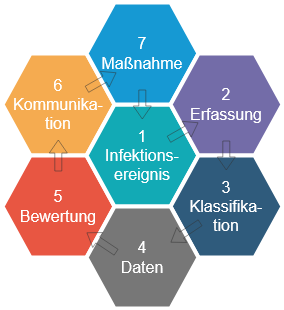

The diagram above was exported from draw.io. Its source (the exported page's mxGraphModel, read from the mxfile embedded in the PNG):
<mxGraphModel dx="695" dy="469" grid="1" gridSize="10" guides="1" tooltips="1" connect="1" arrows="1" fold="1" page="0" pageScale="1" pageWidth="1600" pageHeight="900" math="0" shadow="0">
  <root>
    <mxCell id="0" />
    <mxCell id="1" parent="0" />
    <mxCell id="lVLPPO7EpNuJ6z1s8iG7-1" value="&lt;div&gt;6&lt;/div&gt;&lt;div&gt;Kommunika-tion&lt;br&gt;&lt;/div&gt;" style="shape=hexagon;strokeWidth=4;html=1;fillColor=#F5AB50;strokeColor=#ffffff;shadow=0;fontSize=16;fontColor=#FFFFFF;align=center;fontStyle=0;whiteSpace=wrap;spacing=10;rounded=0;" vertex="1" parent="1">
      <mxGeometry x="60" y="101" width="112" height="102" as="geometry" />
    </mxCell>
    <mxCell id="lVLPPO7EpNuJ6z1s8iG7-2" value="&lt;div&gt;5 &lt;br&gt;&lt;/div&gt;&lt;div&gt;Bewertung&lt;br&gt;&lt;/div&gt;" style="shape=hexagon;strokeWidth=4;html=1;fillColor=#E85642;strokeColor=#ffffff;shadow=0;fontSize=16;fontColor=#FFFFFF;align=center;fontStyle=0;whiteSpace=wrap;spacing=10;rounded=0;" vertex="1" parent="1">
      <mxGeometry x="60" y="203" width="112" height="102" as="geometry" />
    </mxCell>
    <mxCell id="lVLPPO7EpNuJ6z1s8iG7-3" value="&lt;div style=&quot;font-size: 16px;&quot;&gt;1&lt;/div&gt;&lt;div style=&quot;font-size: 16px;&quot;&gt;Infektions-&lt;/div&gt;&lt;div style=&quot;font-size: 16px;&quot;&gt;ereignis&lt;/div&gt;" style="shape=hexagon;strokeWidth=4;html=1;fillColor=#12AAB5;strokeColor=#ffffff;shadow=0;fontSize=16;fontColor=#FFFFFF;align=center;fontStyle=0;whiteSpace=wrap;spacing=10;rounded=0;" vertex="1" parent="1">
      <mxGeometry x="144" y="152" width="112" height="102" as="geometry" />
    </mxCell>
    <mxCell id="lVLPPO7EpNuJ6z1s8iG7-4" value="&lt;div&gt;7&lt;/div&gt;&lt;div&gt;Maßnahme&lt;br&gt;&lt;/div&gt;" style="shape=hexagon;strokeWidth=4;html=1;fillColor=#1699D3;strokeColor=#ffffff;shadow=0;fontSize=16;fontColor=#FFFFFF;align=center;fontStyle=0;whiteSpace=wrap;spacing=10;rounded=0;" vertex="1" parent="1">
      <mxGeometry x="144" y="50" width="112" height="102" as="geometry" />
    </mxCell>
    <mxCell id="lVLPPO7EpNuJ6z1s8iG7-5" value="&lt;div&gt;2&lt;/div&gt;&lt;div&gt;Erfassung&lt;/div&gt;" style="shape=hexagon;strokeWidth=4;html=1;fillColor=#736CA8;strokeColor=#ffffff;shadow=0;fontSize=16;fontColor=#FFFFFF;align=center;fontStyle=0;whiteSpace=wrap;spacing=10;rounded=0;" vertex="1" parent="1">
      <mxGeometry x="228" y="101" width="112" height="102" as="geometry" />
    </mxCell>
    <mxCell id="lVLPPO7EpNuJ6z1s8iG7-6" value="&lt;div&gt;3 &lt;br&gt;&lt;/div&gt;&lt;div&gt;Klassifika-tion&lt;br&gt;&lt;/div&gt;" style="shape=hexagon;strokeWidth=4;html=1;fillColor=#2F5B7C;strokeColor=#ffffff;shadow=0;fontSize=16;fontColor=#FFFFFF;align=center;fontStyle=0;whiteSpace=wrap;spacing=10;rounded=0;" vertex="1" parent="1">
      <mxGeometry x="228" y="203" width="112" height="102" as="geometry" />
    </mxCell>
    <mxCell id="lVLPPO7EpNuJ6z1s8iG7-7" value="&lt;div&gt;4&lt;/div&gt;&lt;div&gt;Daten&lt;br&gt;&lt;/div&gt;" style="shape=hexagon;strokeWidth=4;html=1;fillColor=#777777;strokeColor=#ffffff;shadow=0;fontSize=16;fontColor=#FFFFFF;align=center;fontStyle=0;whiteSpace=wrap;spacing=10;rounded=0;" vertex="1" parent="1">
      <mxGeometry x="144" y="254" width="112" height="102" as="geometry" />
    </mxCell>
    <mxCell id="lVLPPO7EpNuJ6z1s8iG7-8" value="" style="shape=flexArrow;endArrow=classic;html=1;rounded=0;endWidth=10;endSize=4.0095238095238095;width=7;opacity=50;strokeColor=#333333;startWidth=20;" edge="1" parent="1">
      <mxGeometry width="50" height="50" relative="1" as="geometry">
        <mxPoint x="226" y="187" as="sourcePoint" />
        <mxPoint x="256" y="170" as="targetPoint" />
      </mxGeometry>
    </mxCell>
    <mxCell id="lVLPPO7EpNuJ6z1s8iG7-9" value="" style="shape=flexArrow;endArrow=classic;html=1;rounded=0;endWidth=10;endSize=4.0095238095238095;width=7;opacity=50;strokeColor=#333333;startWidth=20;" edge="1" parent="1">
      <mxGeometry width="50" height="50" relative="1" as="geometry">
        <mxPoint x="115.80000000000001" y="219" as="sourcePoint" />
        <mxPoint x="115.80000000000001" y="187" as="targetPoint" />
      </mxGeometry>
    </mxCell>
    <mxCell id="lVLPPO7EpNuJ6z1s8iG7-11" value="" style="shape=flexArrow;endArrow=classic;html=1;rounded=0;endWidth=10;endSize=4.0095238095238095;width=7;opacity=50;strokeColor=#333333;startWidth=20;" edge="1" parent="1">
      <mxGeometry width="50" height="50" relative="1" as="geometry">
        <mxPoint x="258" y="270" as="sourcePoint" />
        <mxPoint x="228" y="290" as="targetPoint" />
      </mxGeometry>
    </mxCell>
    <mxCell id="lVLPPO7EpNuJ6z1s8iG7-12" value="" style="shape=flexArrow;endArrow=classic;html=1;rounded=0;endWidth=10;endSize=4.0095238095238095;width=7;opacity=50;strokeColor=#333333;startWidth=20;" edge="1" parent="1">
      <mxGeometry width="50" height="50" relative="1" as="geometry">
        <mxPoint x="174" y="300" as="sourcePoint" />
        <mxPoint x="144" y="280" as="targetPoint" />
      </mxGeometry>
    </mxCell>
    <mxCell id="lVLPPO7EpNuJ6z1s8iG7-13" value="" style="shape=flexArrow;endArrow=classic;html=1;rounded=0;endWidth=10;endSize=4.0095238095238095;width=7;opacity=50;strokeColor=#333333;startWidth=20;" edge="1" parent="1">
      <mxGeometry width="50" height="50" relative="1" as="geometry">
        <mxPoint x="283.8" y="188" as="sourcePoint" />
        <mxPoint x="283.8" y="218" as="targetPoint" />
      </mxGeometry>
    </mxCell>
    <mxCell id="lVLPPO7EpNuJ6z1s8iG7-14" value="" style="shape=flexArrow;endArrow=classic;html=1;rounded=0;endWidth=10;endSize=4.0095238095238095;width=7;opacity=50;strokeColor=#333333;startWidth=20;" edge="1" parent="1">
      <mxGeometry width="50" height="50" relative="1" as="geometry">
        <mxPoint x="199.8" y="137" as="sourcePoint" />
        <mxPoint x="199.8" y="167" as="targetPoint" />
      </mxGeometry>
    </mxCell>
    <mxCell id="lVLPPO7EpNuJ6z1s8iG7-15" value="" style="shape=flexArrow;endArrow=classic;html=1;rounded=0;endWidth=10;endSize=4.0095238095238095;width=7;opacity=50;strokeColor=#333333;startWidth=20;" edge="1" parent="1">
      <mxGeometry width="50" height="50" relative="1" as="geometry">
        <mxPoint x="144" y="137" as="sourcePoint" />
        <mxPoint x="174" y="120" as="targetPoint" />
      </mxGeometry>
    </mxCell>
  </root>
</mxGraphModel>